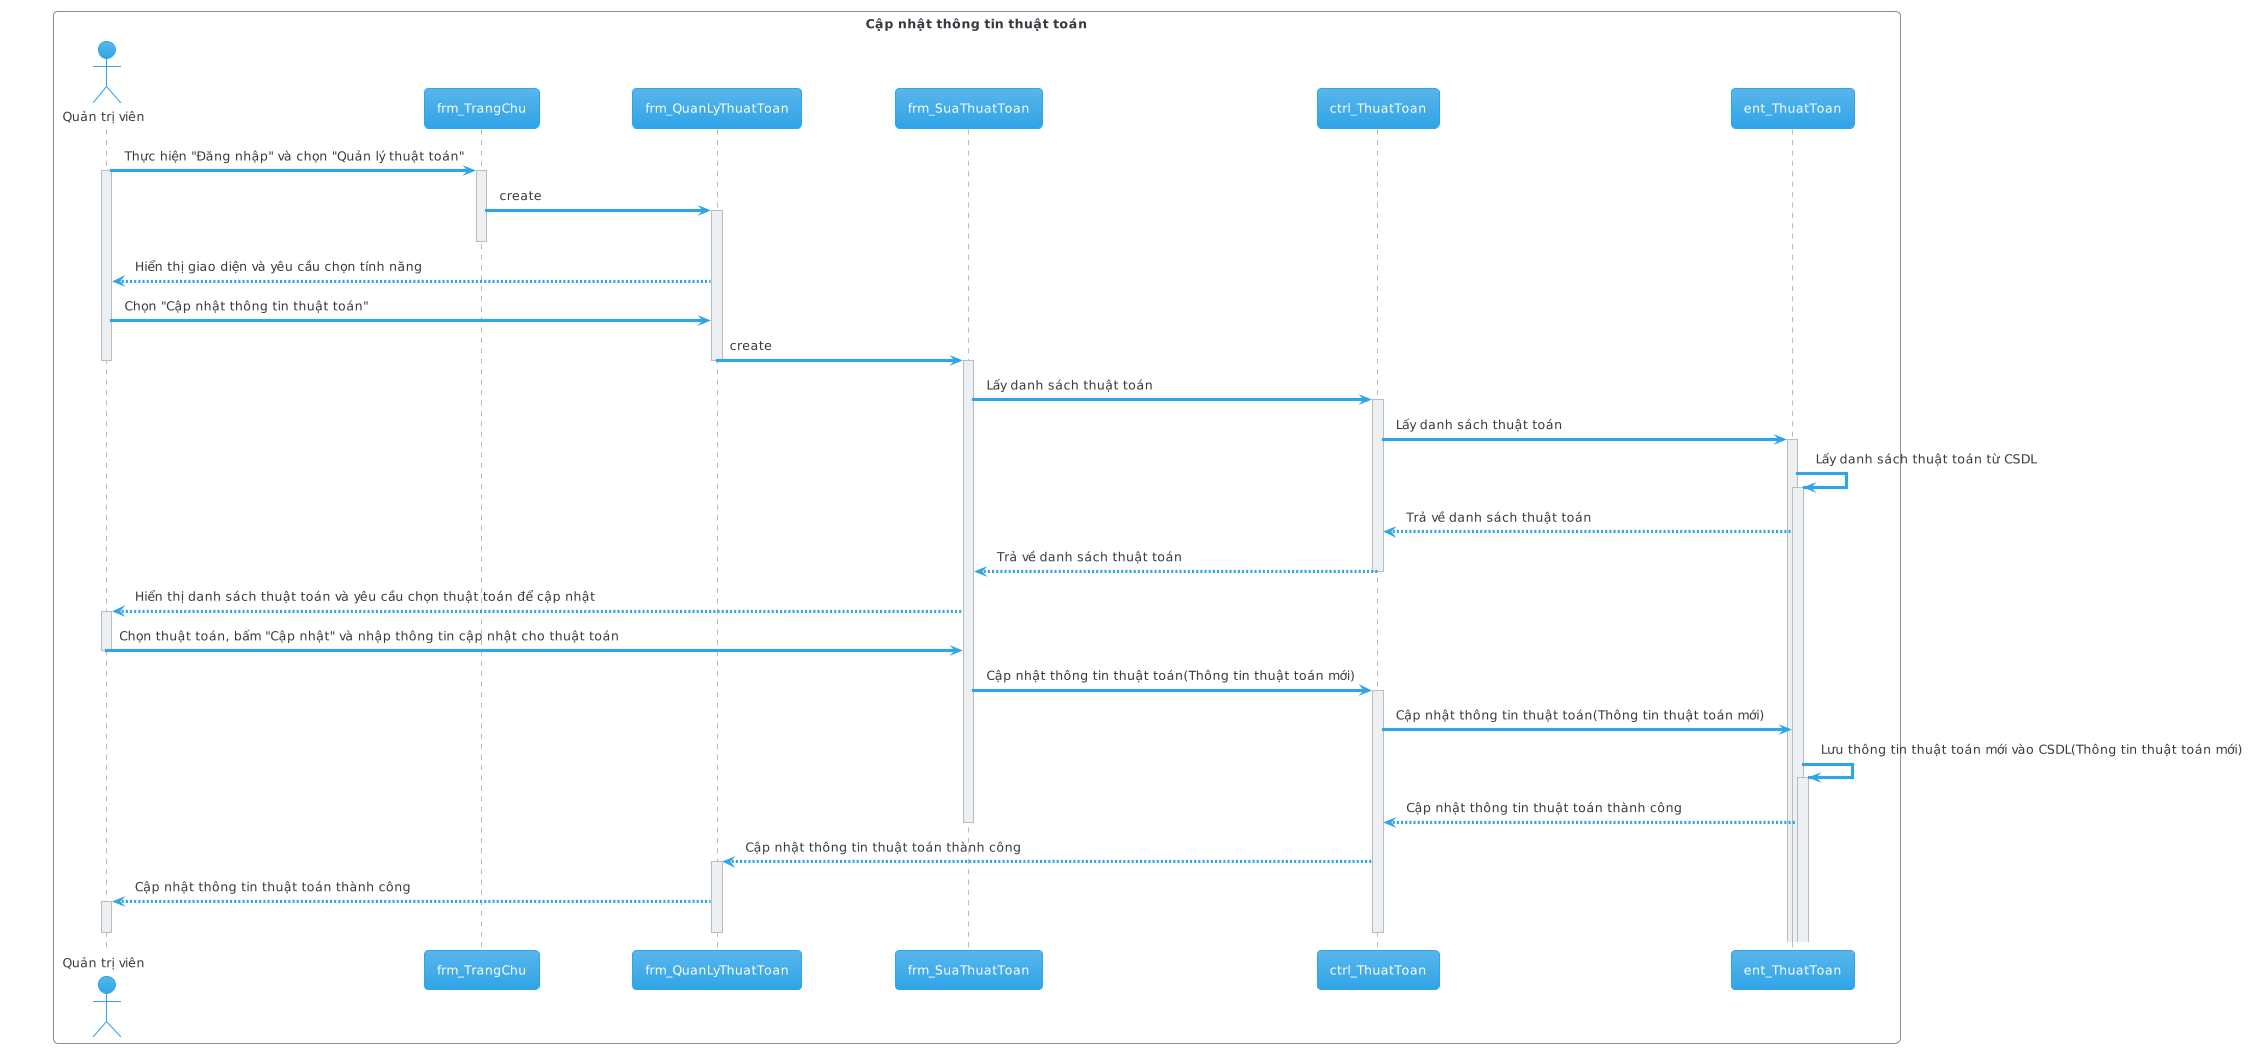

The diagram above was rendered by PlantUML. Its source (embedded in the PNG):
@startuml

!theme cerulean

skinparam backgroundColor #FFFFFF

box "Cập nhật thông tin thuật toán" #White
	actor "Quản trị viên" as user
	participant frm_TrangChu as homepage
	participant frm_QuanLyThuatToan as algorithm_management
	participant frm_SuaThuatToan as update_algorithm
	participant ctrl_ThuatToan as ctrl_algorithm
	participant ent_ThuatToan as ent_algorithm

	user -> homepage: Thực hiện "Đăng nhập" và chọn "Quản lý thuật toán"

	activate user

	activate homepage

	homepage -> algorithm_management: create

	activate algorithm_management

	deactivate homepage

	algorithm_management --> user: Hiển thị giao diện và yêu cầu chọn tính năng

	user -> algorithm_management: Chọn "Cập nhật thông tin thuật toán"

	algorithm_management -> update_algorithm: create

	deactivate algorithm_management

	deactivate user

	activate update_algorithm

	update_algorithm -> ctrl_algorithm: Lấy danh sách thuật toán

	activate ctrl_algorithm

	ctrl_algorithm -> ent_algorithm: Lấy danh sách thuật toán

	activate ent_algorithm

	ent_algorithm -> ent_algorithm: Lấy danh sách thuật toán từ CSDL
	
	activate ent_algorithm

	ent_algorithm --> ctrl_algorithm: Trả về danh sách thuật toán

	ctrl_algorithm --> update_algorithm: Trả về danh sách thuật toán

	deactivate ctrl_algorithm

	update_algorithm --> user: Hiển thị danh sách thuật toán và yêu cầu chọn thuật toán để cập nhật
	
	activate user

	user -> update_algorithm: Chọn thuật toán, bấm "Cập nhật" và nhập thông tin cập nhật cho thuật toán

	deactivate user

	update_algorithm -> ctrl_algorithm: Cập nhật thông tin thuật toán(Thông tin thuật toán mới)

	activate ctrl_algorithm

	ctrl_algorithm -> ent_algorithm: Cập nhật thông tin thuật toán(Thông tin thuật toán mới)

	ent_algorithm -> ent_algorithm: Lưu thông tin thuật toán mới vào CSDL(Thông tin thuật toán mới)

	activate ent_algorithm

	ent_algorithm --> ctrl_algorithm: Cập nhật thông tin thuật toán thành công

	deactivate update_algorithm

	ctrl_algorithm --> algorithm_management: Cập nhật thông tin thuật toán thành công

	activate algorithm_management

	algorithm_management --> user: Cập nhật thông tin thuật toán thành công

	activate user

	deactivate user

	deactivate ctrl_algorithm

	deactivate algorithm_management

	deactivate algorithm_management
end box

@enduml